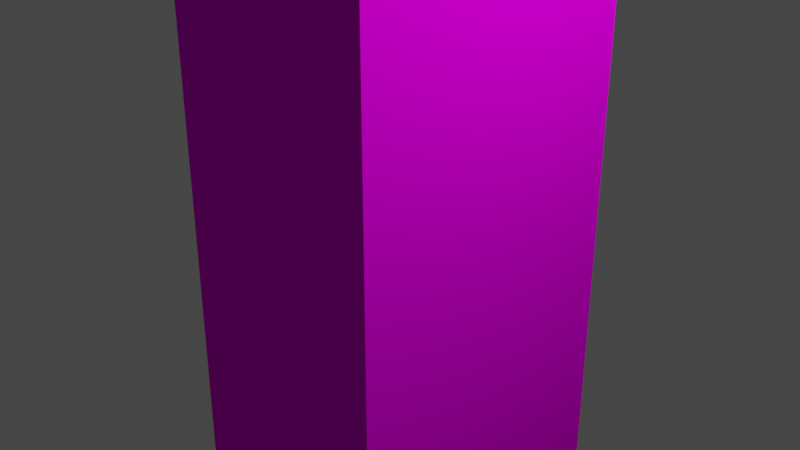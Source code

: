 # Source: AXE_Box.blend  (saved by Blender 2.83.19; exported with 4.5.12 LTS)
import bpy
from mathutils import Matrix  # noqa: F401  (used for matrix-valued properties, if any)

bpy.ops.wm.read_factory_settings(use_empty=True)
scene = bpy.context.scene
scene.name = 'Scene'

# ---- collections
col_collection = bpy.data.collections.new('Collection'); scene.collection.children.link(col_collection)

# ---- images (referenced by path relative to the original .blend; pixels are not part of the script)
import os
ASSET_DIR = os.environ.get("B2B_ASSET_DIR", "")  # directory of the original .blend (textures are referenced by path, not embedded)
HERE = os.path.dirname(os.path.abspath(__file__))  # packed textures are extracted next to this script under _unpacked/

def load_image(name, relpath, width, height, colorspace="sRGB"):
    """Load a texture the original file referenced (path relative to the .blend, or extracted next to this script)."""
    p = next((c for c in (os.path.join(HERE, relpath), os.path.join(ASSET_DIR, relpath)) if relpath and os.path.exists(c)), "")
    if p:
        img = bpy.data.images.load(p, check_existing=True)
        img.name = name
    else:  # same state as the original file: an image datablock whose file is absent (Cycles renders it pink)
        img = bpy.data.images.new(name, width, height)
        img.source = "FILE"
        img.filepath = "//" + (relpath or name)
    img.colorspace_settings.name = colorspace
    return img
img_axe_texture_png = load_image('AXE_Texture.png', 'AXE_Texture.png', 1024, 1024, 'sRGB')

# ---- materials (node trees are filled in below, after node groups)
mat_material = bpy.data.materials.new('Material')
mat_material.alpha_threshold = 0.0
mat_material.use_transparent_shadow = False
mat_material.line_color = (0.0, 0.0, 0.0, 1.0)

# ---- material node trees
mat_material.use_nodes = True; mat_material.node_tree.nodes.clear()
_N = mat_material.node_tree.nodes; _L = mat_material.node_tree.links
n0 = _N.new('ShaderNodeOutputMaterial'); n0.name = 'Material Output'; n0.location = (300, 300)
n1 = _N.new('ShaderNodeBsdfPrincipled'); n1.name = 'Principled BSDF'; n1.location = (10, 300)
n1.distribution = 'GGX'
n1.subsurface_method = 'BURLEY'
n1.inputs[2].default_value = 0.3922
n1.inputs[3].default_value = 1.45
n1.inputs[13].default_value = 0.0
n1.inputs[27].default_value = (0.0, 0.0, 0.0, 1.0)
n1.inputs[28].default_value = 1.0
n2 = _N.new('ShaderNodeTexImage'); n2.name = 'Image Texture'; n2.location = (-444, 151)
n2.image = img_axe_texture_png
_L.new(n1.outputs[0], n0.inputs[0])
_L.new(n2.outputs[0], n1.inputs[0])
n0.is_active_output = True

# ---- world
world_world = bpy.data.worlds.new('World'); scene.world = world_world
world_world.use_nodes = True; world_world.node_tree.nodes.clear()
_N = world_world.node_tree.nodes; _L = world_world.node_tree.links
n0 = _N.new('ShaderNodeOutputWorld'); n0.name = 'World Output'; n0.location = (300, 300)
n1 = _N.new('ShaderNodeBackground'); n1.name = 'Background'; n1.location = (10, 300)
n1.inputs[0].default_value = (0.05088, 0.05088, 0.05088, 1.0)
_L.new(n1.outputs[0], n0.inputs[0])
n0.is_active_output = True
world_world.color = (0.05088, 0.05088, 0.05088)
world_world.use_sun_shadow = False
world_world.sun_shadow_jitter_overblur = 0.0

# ---- cameras
cam_camera = bpy.data.cameras.new('Camera')
cam_camera.clip_end = 100.0
cam_camera.ortho_scale = 7.314

# ---- lights
light_light = bpy.data.lights.new('Light', 'POINT')
light_light.transmission_factor = 0.0
light_light.energy = 1000.0
light_light.shadow_soft_size = 0.1
light_light.shadow_maximum_resolution = 0.006
light_light.use_absolute_resolution = True

# ---- meshes
me_cube = bpy.data.meshes.new('Cube')
me_cube.from_pydata([(1.0, 1.0, 1.0), (1.0, 1.0, -1.0), (1.0, -1.0, 1.0), (1.0, -1.0, -1.0), (-1.0, 1.0, 1.0), (-1.0, 1.0, -1.0), (-1.0, -1.0, 1.0), (-1.0, -1.0, -1.0)], [], [(0, 4, 6, 2), (3, 2, 6, 7), (7, 6, 4, 5), (5, 1, 3, 7), (1, 0, 2, 3), (5, 4, 0, 1)])
_uv = me_cube.uv_layers.new(name='UVMap')
_uv.uv.foreach_set('vector', [0.4962, 0.8234, 0.4956, 0.9997, 0.2171, 0.9994, 0.2175, 0.8245, 0.2193, 0.1768, 0.2175, 0.8245, -3.1e-05, 0.8243, -0.000191, 0.1771, 0.9976, 0.1778, 0.9987, 0.8229, 0.7199, 0.8237, 0.7213, 0.1778, 0.4945, -0.0001023, 0.4947, 0.1779, 0.2193, 0.1768, 0.2184, 0.0005585, 0.4947, 0.1779, 0.4962, 0.8234, 0.2175, 0.8245, 0.2193, 0.1768, 0.7213, 0.1778, 0.7199, 0.8237, 0.4962, 0.8234, 0.4947, 0.1779])
me_cube.materials.append(mat_material)
me_cube.use_remesh_preserve_volume = False
me_cube.use_remesh_preserve_attributes = False
me_cube.use_mirror_vertex_groups = False
me_cube.update()

# ---- objects
ob_cube = bpy.data.objects.new('Cube', me_cube)
ob_light = bpy.data.objects.new('Light', light_light)
ob_camera = bpy.data.objects.new('Camera', cam_camera)

# ---- transforms, parenting, visibility, modifiers, constraints
ob_cube.location = (0.0, 0.0, 0.0)
ob_cube.scale = (1.275, 1.6, 4.625)
ob_cube.lock_rotations_4d = False
ob_cube.empty_display_type = 'ARROWS'
ob_cube.lineart.crease_threshold = 0.0
ob_light.location = (4.076, 1.005, 5.904)
ob_light.rotation_euler = (0.6503, 0.05522, 1.866)
ob_light.lock_rotations_4d = False
ob_light.empty_display_type = 'ARROWS'
ob_light.color = (0.0, 0.0, 0.0, 0.0)
ob_light.lineart.crease_threshold = 0.0
ob_camera.location = (7.359, -6.926, 4.958)
ob_camera.rotation_euler = (1.109, 0.0, 0.8149)
ob_camera.lock_rotations_4d = False
ob_camera.empty_display_type = 'ARROWS'
ob_camera.color = (0.0, 0.0, 0.0, 0.0)
ob_camera.display_type = 'WIRE'
ob_camera.lineart.crease_threshold = 0.0

# ---- collection membership
col_collection.objects.link(ob_cube)
col_collection.objects.link(ob_light)
col_collection.objects.link(ob_camera)

# ---- scene / render settings (as saved in the file)
scene.camera = ob_camera
scene.frame_start = 1; scene.frame_end = 250; scene.frame_set(1)
scene.render.engine = 'BLENDER_EEVEE_NEXT'
scene.cycles.use_denoising = False
scene.cycles.samples = 128
scene.cycles.sampling_pattern = 'TABULATED_SOBOL'
scene.cycles.use_adaptive_sampling = False
scene.cycles.use_light_tree = False
scene.view_settings.view_transform = 'Filmic'
scene.unit_settings.scale_length = 0.01
bpy.context.view_layer.update()
